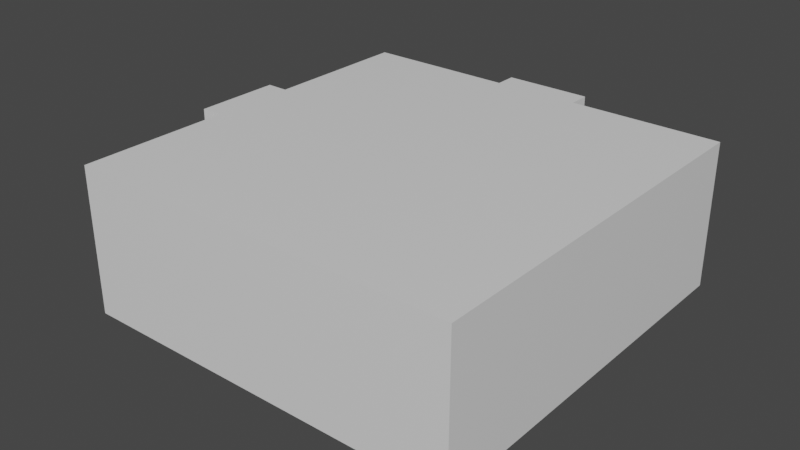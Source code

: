 # Source: UR.blend  (saved by Blender 2.92.15; exported with 4.5.12 LTS)
import bpy
from mathutils import Matrix  # noqa: F401  (used for matrix-valued properties, if any)

bpy.ops.wm.read_factory_settings(use_empty=True)
scene = bpy.context.scene
scene.name = 'Scene'

# ---- collections
col_collection = bpy.data.collections.new('Collection'); scene.collection.children.link(col_collection)
col_cutters = bpy.data.collections.new('Cutters'); scene.collection.children.link(col_cutters)

# ---- materials (node trees are filled in below, after node groups)
mat_material = bpy.data.materials.new('Material')
mat_material.alpha_threshold = 0.0
mat_material.use_transparent_shadow = False
mat_material.line_color = (0.0, 0.0, 0.0, 1.0)

# ---- material node trees
mat_material.use_nodes = True; mat_material.node_tree.nodes.clear()
_N = mat_material.node_tree.nodes; _L = mat_material.node_tree.links
n0 = _N.new('ShaderNodeOutputMaterial'); n0.name = 'Material Output'; n0.location = (300, 300)
n1 = _N.new('ShaderNodeBsdfPrincipled'); n1.name = 'Principled BSDF'; n1.location = (10, 300)
n1.distribution = 'GGX'
n1.subsurface_method = 'BURLEY'
n1.inputs[2].default_value = 0.4
n1.inputs[3].default_value = 1.45
n1.inputs[27].default_value = (0.0, 0.0, 0.0, 1.0)
n1.inputs[28].default_value = 1.0
_L.new(n1.outputs[0], n0.inputs[0])
n0.is_active_output = True

# ---- world
world_world = bpy.data.worlds.new('World'); scene.world = world_world
world_world.use_nodes = True; world_world.node_tree.nodes.clear()
_N = world_world.node_tree.nodes; _L = world_world.node_tree.links
n0 = _N.new('ShaderNodeOutputWorld'); n0.name = 'World Output'; n0.location = (300, 300)
n1 = _N.new('ShaderNodeBackground'); n1.name = 'Background'; n1.location = (10, 300)
n1.inputs[0].default_value = (0.05088, 0.05088, 0.05088, 1.0)
_L.new(n1.outputs[0], n0.inputs[0])
n0.is_active_output = True
world_world.color = (0.05088, 0.05088, 0.05088)
world_world.use_sun_shadow = False
world_world.sun_shadow_jitter_overblur = 0.0

# ---- meshes
me_cube = bpy.data.meshes.new('Cube')
me_cube.from_pydata([(-3.6, -0.8004, -1.434e-06), (-3.6, 0.8004, -9.122e-07), (0.8004, -3.6, -1.825), (-3.6, -0.8004, -1.825), (-3.6, 0.8004, -1.825), (3.6, 0.8004, -1.825), (3.6, -0.8004, -1.825), (3.6, 0.8004, 1.434e-06), (3.6, -0.8004, 9.122e-07), (0.8004, -3.6, -9.122e-07), (-0.8004, -3.6, -1.825), (-0.8004, -3.6, -1.434e-06), (0.8004, 3.6, 1.434e-06), (-0.8004, 3.6, 9.122e-07), (-0.8004, 3.6, -1.825), (0.8004, 3.6, -1.825), (-0.8004, -0.8004, -2.7), (0.8004, -0.8004, -2.7), (0.8004, 0.8004, -2.7), (-0.8004, 0.8004, -2.7), (-0.8004, 0.8004, 0.0), (0.8004, 0.8004, 5.216e-07), (0.8004, -0.8004, 0.0), (-0.8004, -0.8004, -5.216e-07), (3.6, -0.8004, -2.7), (3.6, 0.8004, -2.7), (-3.6, -0.8004, -2.7), (-3.6, 0.8004, -2.7), (0.8004, -3.6, -2.7), (-0.8004, -3.6, -2.7), (-0.8004, 3.6, -2.7), (0.8004, 3.6, -2.7), (3.6, -3.6, -1.825), (-3.6, 3.6, -1.825), (-3.6, -3.6, -1.825), (3.6, 3.6, -1.825), (-3.6, -3.6, -2.346e-06), (-3.6, -3.6, -2.7), (3.6, -3.6, 0.0), (3.6, -3.6, -2.7), (-3.6, 3.6, 0.0), (-3.6, 3.6, -2.7), (3.6, 3.6, 2.346e-06), (3.6, 3.6, -2.7), (-0.8004, -4.0, -0.8004), (0.8004, 4.0, 1.564e-06), (0.8004, 4.0, -1.825), (-0.8004, 4.0, -1.825), (-0.8004, 4.0, 1.043e-06), (-4.0, 0.8004, -1.043e-06), (-4.0, -0.8004, -1.564e-06), (-4.0, -0.8004, -1.825), (-4.0, 0.8004, -1.825)], [], [(28, 29, 10, 2), (30, 31, 15, 14), (20, 1, 40, 13), (9, 38, 32, 2), (38, 9, 22, 8), (3, 34, 37, 26), (2, 32, 39, 28), (13, 40, 33, 14), (23, 20, 21, 22), (20, 23, 0, 1), (32, 6, 24, 39), (34, 10, 29, 37), (16, 19, 27, 26), (5, 35, 43, 25), (13, 12, 21, 20), (35, 15, 31, 43), (38, 8, 6, 32), (19, 16, 17, 18), (24, 25, 18, 17), (40, 1, 4, 33), (0, 36, 34, 3), (19, 18, 31, 30), (7, 21, 12, 42), (29, 28, 17, 16), (16, 26, 37, 29), (33, 4, 27, 41), (23, 22, 9, 11), (24, 17, 28, 39), (36, 11, 10, 34), (43, 31, 18, 25), (14, 33, 41, 30), (7, 8, 22, 21), (42, 12, 15, 35), (11, 36, 0, 23), (26, 27, 4, 3), (25, 24, 6, 5), (30, 41, 27, 19), (7, 42, 35, 5), (49, 1, 0, 50), (51, 3, 4, 52), (50, 0, 3, 51), (48, 13, 14, 47), (45, 12, 13, 48), (46, 15, 12, 45), (52, 4, 1, 49), (11, 9, 2, 10), (47, 14, 15, 46), (7, 5, 6, 8)])
_uv = me_cube.uv_layers.new(name='UVMap')
_uv.uv.foreach_set('vector', [0.625, 0.1528, 0.625, 0.09721, 0.544, 0.09721, 0.544, 0.1528, 0.625, 0.6528, 0.625, 0.5972, 0.544, 0.5972, 0.544, 0.6528, 0.2778, 0.6528, 0.2778, 0.75, 0.375, 0.75, 0.375, 0.6528, 0.375, 0.1528, 0.375, 0.25, 0.544, 0.25, 0.544, 0.1528, 0.125, 0.5, 0.125, 0.5972, 0.2222, 0.5972, 0.2222, 0.5, 0.544, 0.9028, 0.544, 1.0, 0.625, 1.0, 0.625, 0.9028, 0.544, 0.1528, 0.544, 0.25, 0.625, 0.25, 0.625, 0.1528, 0.375, 0.6528, 0.375, 0.75, 0.544, 0.75, 0.544, 0.6528, 0.2222, 0.6528, 0.2778, 0.6528, 0.2778, 0.5972, 0.2222, 0.5972, 0.2778, 0.6528, 0.2222, 0.6528, 0.2222, 0.75, 0.2778, 0.75, 0.544, 0.25, 0.544, 0.3472, 0.625, 0.3472, 0.625, 0.25, 0.544, 0.0, 0.544, 0.09721, 0.625, 0.09721, 0.625, 0.0, 0.7778, 0.6528, 0.7222, 0.6528, 0.7222, 0.75, 0.7778, 0.75, 0.544, 0.4028, 0.544, 0.5, 0.625, 0.5, 0.625, 0.4028, 0.375, 0.6528, 0.375, 0.5972, 0.2778, 0.5972, 0.2778, 0.6528, 0.544, 0.5, 0.544, 0.5972, 0.625, 0.5972, 0.625, 0.5, 0.375, 0.25, 0.375, 0.3472, 0.544, 0.3472, 0.544, 0.25, 0.7222, 0.6528, 0.7778, 0.6528, 0.7778, 0.5972, 0.7222, 0.5972, 0.7778, 0.5, 0.7222, 0.5, 0.7222, 0.5972, 0.7778, 0.5972, 0.375, 0.75, 0.375, 0.8472, 0.544, 0.8472, 0.544, 0.75, 0.375, 0.9028, 0.375, 1.0, 0.544, 1.0, 0.544, 0.9028, 0.7222, 0.6528, 0.7222, 0.5972, 0.625, 0.5972, 0.625, 0.6528, 0.2778, 0.5, 0.2778, 0.5972, 0.375, 0.5972, 0.375, 0.5, 0.875, 0.6528, 0.875, 0.5972, 0.7778, 0.5972, 0.7778, 0.6528, 0.7778, 0.6528, 0.7778, 0.75, 0.875, 0.75, 0.875, 0.6528, 0.544, 0.75, 0.544, 0.8472, 0.625, 0.8472, 0.625, 0.75, 0.2222, 0.6528, 0.2222, 0.5972, 0.125, 0.5972, 0.125, 0.6528, 0.7778, 0.5, 0.7778, 0.5972, 0.875, 0.5972, 0.875, 0.5, 0.375, 0.0, 0.375, 0.09721, 0.544, 0.09721, 0.544, 0.0, 0.625, 0.5, 0.625, 0.5972, 0.7222, 0.5972, 0.7222, 0.5, 0.544, 0.6528, 0.544, 0.75, 0.625, 0.75, 0.625, 0.6528, 0.2778, 0.5, 0.2222, 0.5, 0.2222, 0.5972, 0.2778, 0.5972, 0.375, 0.5, 0.375, 0.5972, 0.544, 0.5972, 0.544, 0.5, 0.125, 0.6528, 0.125, 0.75, 0.2222, 0.75, 0.2222, 0.6528, 0.625, 0.9028, 0.625, 0.8472, 0.544, 0.8472, 0.544, 0.9028, 0.625, 0.4028, 0.625, 0.3472, 0.544, 0.3472, 0.544, 0.4028, 0.625, 0.6528, 0.625, 0.75, 0.7222, 0.75, 0.7222, 0.6528, 0.375, 0.4028, 0.375, 0.5, 0.544, 0.5, 0.544, 0.4028, 0.375, 0.8472, 0.375, 0.8472, 0.375, 0.9028, 0.375, 0.9028, 0.544, 0.9028, 0.544, 0.9028, 0.544, 0.8472, 0.544, 0.8472, 0.375, 0.9028, 0.375, 0.9028, 0.544, 0.9028, 0.544, 0.9028, 0.375, 0.6528, 0.375, 0.6528, 0.544, 0.6528, 0.544, 0.6528, 0.375, 0.5972, 0.375, 0.5972, 0.375, 0.6528, 0.375, 0.6528, 0.544, 0.5972, 0.544, 0.5972, 0.375, 0.5972, 0.375, 0.5972, 0.544, 0.8472, 0.544, 0.8472, 0.375, 0.8472, 0.375, 0.8472, 0.125, 0.6528, 0.125, 0.5972, 0.544, 0.1528, 0.544, 0.09721, 0.544, 0.6528, 0.544, 0.6528, 0.544, 0.5972, 0.544, 0.5972, 0.375, 0.4028, 0.544, 0.4028, 0.544, 0.3472, 0.375, 0.3472])
me_cube.materials.append(mat_material)
me_cube.use_remesh_preserve_volume = False
me_cube.use_remesh_preserve_attributes = False
me_cube.use_mirror_vertex_groups = False
me_cube.update()

# ---- objects
ob_cube = bpy.data.objects.new('Cube', me_cube)

# ---- transforms, parenting, visibility, modifiers, constraints
ob_cube.location = (0.0, 0.0, 0.0)
ob_cube.lock_rotations_4d = False
ob_cube.empty_display_type = 'ARROWS'
ob_cube.lineart.crease_threshold = 0.0

# ---- collection membership
col_collection.objects.link(ob_cube)

# ---- scene / render settings (as saved in the file)
scene.frame_start = 1; scene.frame_end = 250; scene.frame_set(1)
scene.render.engine = 'BLENDER_EEVEE_NEXT'
scene.cycles.use_denoising = False
scene.cycles.samples = 128
scene.cycles.sampling_pattern = 'TABULATED_SOBOL'
scene.cycles.use_adaptive_sampling = False
scene.cycles.use_light_tree = False
scene.view_settings.view_transform = 'Filmic'
bpy.context.view_layer.update()

# ---- added for rendering (the .blend has no active camera and no usable light): camera, sun
cam_auto = bpy.data.cameras.new('AutoCamera')
cam_auto.lens = 50.0
cam_auto.sensor_width = 36.0
cam_auto.clip_end = 1000.0
ob_auto_camera = bpy.data.objects.new('AutoCamera', cam_auto)
scene.collection.objects.link(ob_auto_camera)
ob_auto_camera.location = (10.3106, -12.6127, 7.05846)
ob_auto_camera.rotation_euler = (1.09748, -7.21219e-08, 0.694738)
scene.camera = ob_auto_camera
light_auto_sun = bpy.data.lights.new('AutoSun', 'SUN')
light_auto_sun.energy = 3.0
light_auto_sun.angle = 0.0523599
ob_auto_sun = bpy.data.objects.new('AutoSun', light_auto_sun)
scene.collection.objects.link(ob_auto_sun)
ob_auto_sun.rotation_euler = (0.872665, 0.174533, 0.523599)
bpy.context.view_layer.update()

